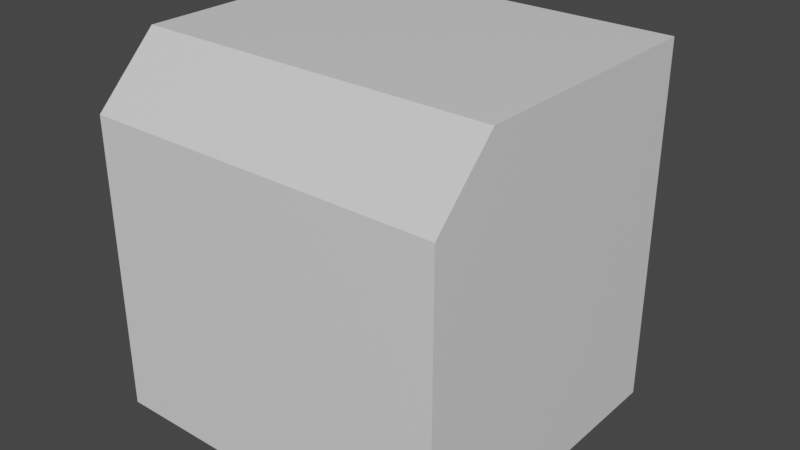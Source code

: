 # Source: Question1.blend  (saved by Blender 3.3.6; exported with 4.5.12 LTS)
import bpy
from mathutils import Matrix  # noqa: F401  (used for matrix-valued properties, if any)

bpy.ops.wm.read_factory_settings(use_empty=True)
scene = bpy.context.scene
scene.name = 'Scene'

# ---- materials (node trees are filled in below, after node groups)
mat_material = bpy.data.materials.new('Material')
mat_material.alpha_threshold = 0.0
mat_material.use_transparent_shadow = False
mat_material.line_color = (0.0, 0.0, 0.0, 1.0)

# ---- material node trees
mat_material.use_nodes = True; mat_material.node_tree.nodes.clear()
_N = mat_material.node_tree.nodes; _L = mat_material.node_tree.links
n0 = _N.new('ShaderNodeOutputMaterial'); n0.name = 'Material Output'; n0.location = (300, 300)
n1 = _N.new('ShaderNodeBsdfPrincipled'); n1.name = 'Principled BSDF'; n1.location = (10, 300)
n1.distribution = 'GGX'
n1.subsurface_method = 'RANDOM_WALK_SKIN'
n1.inputs[2].default_value = 0.4
n1.inputs[3].default_value = 1.45
n1.inputs[27].default_value = (0.0, 0.0, 0.0, 1.0)
n1.inputs[28].default_value = 1.0
_L.new(n1.outputs[0], n0.inputs[0])
n0.is_active_output = True

# ---- world
world_world = bpy.data.worlds.new('World'); scene.world = world_world
world_world.use_nodes = True; world_world.node_tree.nodes.clear()
_N = world_world.node_tree.nodes; _L = world_world.node_tree.links
n0 = _N.new('ShaderNodeOutputWorld'); n0.name = 'World Output'; n0.location = (300, 300)
n1 = _N.new('ShaderNodeBackground'); n1.name = 'Background'; n1.location = (10, 300)
n1.inputs[0].default_value = (0.05088, 0.05088, 0.05088, 1.0)
_L.new(n1.outputs[0], n0.inputs[0])
n0.is_active_output = True
world_world.color = (0.05088, 0.05088, 0.05088)
world_world.use_sun_shadow = False
world_world.sun_shadow_jitter_overblur = 0.0

# ---- meshes
me_cube = bpy.data.meshes.new('Cube')
me_cube.from_pydata([(1.0, -1.0, -1.0), (-1.0, -1.0, -1.0), (0.7801, 1.0, 0.7801), (1.0, 0.7801, 1.0), (0.7801, 1.0, -0.7801), (1.0, 0.7801, -1.0), (-0.7801, 1.0, 0.7801), (-1.0, 0.7801, 1.0), (-0.7801, 1.0, -0.7801), (-1.0, 0.7801, -1.0), (1.0, -0.6477, 1.0), (1.0, -1.0, 0.6477), (-1.0, -1.0, 0.6477), (-1.0, -0.6477, 1.0)], [], [(9, 5, 0, 1), (3, 7, 13, 10), (1, 12, 13, 7, 9), (0, 11, 12, 1), (5, 9, 8, 4), (3, 5, 4, 2), (6, 8, 9, 7), (7, 3, 2, 6), (8, 6, 2, 4), (10, 13, 12, 11), (5, 3, 10, 11, 0)])
_uv = me_cube.uv_layers.new(name='UVMap')
_uv.uv.foreach_set('vector', [0.125, 0.5275, 0.375, 0.5275, 0.375, 0.75, 0.125, 0.75, 0.625, 0.5275, 0.875, 0.5275, 0.875, 0.706, 0.625, 0.706, 0.375, 0.0, 0.581, 0.0, 0.625, 0.04404, 0.625, 0.2225, 0.375, 0.2225, 0.375, 0.75, 0.581, 0.75, 0.581, 1.0, 0.375, 1.0, 0.375, 0.5, 0.375, 0.25, 0.4025, 0.2775, 0.4025, 0.4725, 0.625, 0.5275, 0.375, 0.5275, 0.4025, 0.4725, 0.5975, 0.4725, 0.5975, 0.2775, 0.4025, 0.2775, 0.375, 0.2225, 0.625, 0.2225, 0.625, 0.25, 0.625, 0.5, 0.5975, 0.4725, 0.5975, 0.2775, 0.4025, 0.2775, 0.5975, 0.2775, 0.5975, 0.4725, 0.4025, 0.4725, 0.625, 0.75, 0.625, 1.0, 0.581, 1.0, 0.581, 0.75, 0.375, 0.5275, 0.625, 0.5275, 0.625, 0.706, 0.581, 0.75, 0.375, 0.75])
me_cube.materials.append(mat_material)
me_cube.use_mirror_vertex_groups = False
me_cube.update()

# ---- objects
ob_cube = bpy.data.objects.new('Cube', me_cube)

# ---- transforms, parenting, visibility, modifiers, constraints
ob_cube.location = (0.0, 0.0, 0.0)
ob_cube.lock_rotations_4d = False
ob_cube.empty_display_type = 'ARROWS'
ob_cube.lineart.crease_threshold = 0.0

# ---- collection membership
scene.collection.objects.link(ob_cube)

# ---- scene / render settings (as saved in the file)
scene.frame_start = 1; scene.frame_end = 250; scene.frame_set(1)
scene.render.engine = 'BLENDER_EEVEE_NEXT'
scene.cycles.sampling_pattern = 'TABULATED_SOBOL'
scene.cycles.use_light_tree = False
scene.view_settings.view_transform = 'Filmic'
bpy.context.view_layer.update()

# ---- added for rendering (the .blend has no active camera and no usable light): camera, sun
cam_auto = bpy.data.cameras.new('AutoCamera')
cam_auto.lens = 50.0
cam_auto.sensor_width = 36.0
cam_auto.clip_end = 1000.0
ob_auto_camera = bpy.data.objects.new('AutoCamera', cam_auto)
scene.collection.objects.link(ob_auto_camera)
ob_auto_camera.location = (3.20507, -3.84609, 2.56406)
ob_auto_camera.rotation_euler = (1.09748, -7.21219e-08, 0.694738)
scene.camera = ob_auto_camera
light_auto_sun = bpy.data.lights.new('AutoSun', 'SUN')
light_auto_sun.energy = 3.0
light_auto_sun.angle = 0.0523599
ob_auto_sun = bpy.data.objects.new('AutoSun', light_auto_sun)
scene.collection.objects.link(ob_auto_sun)
ob_auto_sun.rotation_euler = (0.872665, 0.174533, 0.523599)
bpy.context.view_layer.update()
